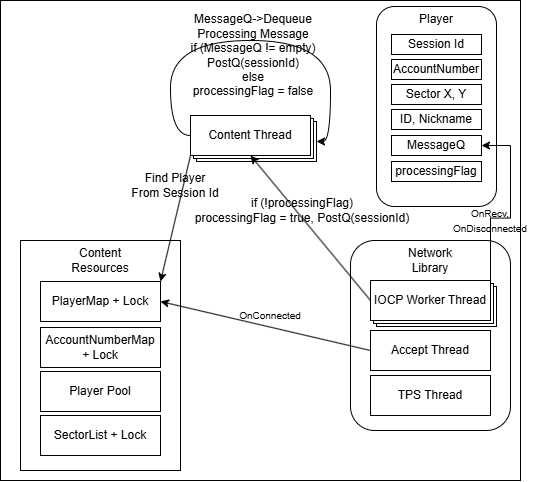

The diagram above was exported from draw.io. Its source (the exported page's mxGraphModel, read from the mxfile embedded in the PNG):
<mxGraphModel dx="1286" dy="697" grid="1" gridSize="10" guides="1" tooltips="1" connect="1" arrows="1" fold="1" page="1" pageScale="1" pageWidth="827" pageHeight="1169" math="0" shadow="0">
  <root>
    <mxCell id="0" />
    <mxCell id="1" parent="0" />
    <mxCell id="2" parent="1" style="rounded=0;whiteSpace=wrap;html=1;fillColor=light-dark(#FFFFFF,#FFFAF0);" value="" vertex="1">
      <mxGeometry height="480" width="520" x="1680" y="120" as="geometry" />
    </mxCell>
    <mxCell id="3" parent="1" style="rounded=1;whiteSpace=wrap;html=1;" value="" vertex="1">
      <mxGeometry height="190" width="160" x="2030" y="360" as="geometry" />
    </mxCell>
    <mxCell id="4" parent="1" style="text;html=1;whiteSpace=wrap;strokeColor=none;fillColor=none;align=center;verticalAlign=middle;rounded=0;" value="Network Library" vertex="1">
      <mxGeometry height="30" width="60" x="2080" y="365" as="geometry" />
    </mxCell>
    <mxCell id="5" parent="1" style="rounded=0;whiteSpace=wrap;html=1;" value="Accept Thread" vertex="1">
      <mxGeometry height="40" width="120" x="2050" y="450" as="geometry" />
    </mxCell>
    <mxCell id="6" parent="1" style="rounded=0;whiteSpace=wrap;html=1;" value="" vertex="1">
      <mxGeometry height="40" width="120" x="2056" y="406" as="geometry" />
    </mxCell>
    <mxCell id="7" parent="1" style="rounded=0;whiteSpace=wrap;html=1;" value="TPS Thread" vertex="1">
      <mxGeometry height="40" width="120" x="2050" y="495" as="geometry" />
    </mxCell>
    <mxCell id="8" parent="1" style="rounded=0;whiteSpace=wrap;html=1;" value="" vertex="1">
      <mxGeometry height="40" width="120" x="2053" y="403" as="geometry" />
    </mxCell>
    <mxCell id="9" parent="1" style="rounded=0;whiteSpace=wrap;html=1;" value="IOCP Worker Thread" vertex="1">
      <mxGeometry height="40" width="120" x="2050" y="400" as="geometry" />
    </mxCell>
    <mxCell id="10" parent="1" style="rounded=0;whiteSpace=wrap;html=1;" value="" vertex="1">
      <mxGeometry height="230" width="160" x="1700" y="360" as="geometry" />
    </mxCell>
    <mxCell id="11" parent="1" style="text;html=1;whiteSpace=wrap;strokeColor=none;fillColor=none;align=center;verticalAlign=middle;rounded=0;" value="Content Resources" vertex="1">
      <mxGeometry height="30" width="60" x="1750" y="365" as="geometry" />
    </mxCell>
    <mxCell id="12" parent="1" style="rounded=0;whiteSpace=wrap;html=1;" value="PlayerMap + Lock" vertex="1">
      <mxGeometry height="40" width="120" x="1720" y="401" as="geometry" />
    </mxCell>
    <mxCell id="13" parent="1" style="rounded=0;whiteSpace=wrap;html=1;" value="AccountNumberMap + Lock" vertex="1">
      <mxGeometry height="40" width="120" x="1720" y="447" as="geometry" />
    </mxCell>
    <mxCell id="14" parent="1" style="rounded=0;whiteSpace=wrap;html=1;" value="Player Pool" vertex="1">
      <mxGeometry height="40" width="120" x="1720" y="491" as="geometry" />
    </mxCell>
    <mxCell id="15" parent="1" style="rounded=0;whiteSpace=wrap;html=1;" value="SectorList + Lock" vertex="1">
      <mxGeometry height="40" width="120" x="1720" y="535" as="geometry" />
    </mxCell>
    <mxCell id="16" parent="1" style="rounded=1;whiteSpace=wrap;html=1;" value="" vertex="1">
      <mxGeometry height="200" width="120" x="2056" y="126" as="geometry" />
    </mxCell>
    <mxCell id="17" parent="1" style="text;html=1;whiteSpace=wrap;strokeColor=none;fillColor=none;align=center;verticalAlign=middle;rounded=0;" value="Player" vertex="1">
      <mxGeometry height="30" width="60" x="2086" y="124" as="geometry" />
    </mxCell>
    <mxCell id="18" parent="1" style="rounded=0;whiteSpace=wrap;html=1;" value="Session Id" vertex="1">
      <mxGeometry height="20" width="90" x="2071" y="154" as="geometry" />
    </mxCell>
    <mxCell id="19" parent="1" style="rounded=0;whiteSpace=wrap;html=1;" value="AccountNumber" vertex="1">
      <mxGeometry height="20" width="90" x="2071" y="179" as="geometry" />
    </mxCell>
    <mxCell id="20" parent="1" style="rounded=0;whiteSpace=wrap;html=1;" value="Sector X, Y" vertex="1">
      <mxGeometry height="20" width="90" x="2071" y="204" as="geometry" />
    </mxCell>
    <mxCell id="21" parent="1" style="rounded=0;whiteSpace=wrap;html=1;" value="ID, Nickname" vertex="1">
      <mxGeometry height="20" width="90" x="2071" y="229" as="geometry" />
    </mxCell>
    <mxCell id="22" parent="1" style="rounded=0;whiteSpace=wrap;html=1;" value="MessageQ" vertex="1">
      <mxGeometry height="20" width="90" x="2071" y="255" as="geometry" />
    </mxCell>
    <mxCell id="23" parent="1" style="rounded=0;whiteSpace=wrap;html=1;" value="processingFlag" vertex="1">
      <mxGeometry height="20" width="90" x="2071" y="281" as="geometry" />
    </mxCell>
    <mxCell id="24" parent="1" style="text;html=1;whiteSpace=wrap;strokeColor=none;fillColor=none;align=center;verticalAlign=middle;rounded=0;" value="&lt;font style=&quot;color: light-dark(rgb(0, 0, 0), rgb(5, 5, 5));&quot;&gt;if (!processingFlag)&lt;/font&gt;&lt;div&gt;&lt;font style=&quot;color: light-dark(rgb(0, 0, 0), rgb(5, 5, 5));&quot;&gt;&lt;font&gt;processingFlag = true,&amp;nbsp;&lt;/font&gt;&lt;span style=&quot;background-color: transparent;&quot;&gt;PostQ(sessionId)&lt;/span&gt;&lt;/font&gt;&lt;/div&gt;" vertex="1">
      <mxGeometry height="40" width="244" x="1860" y="310" as="geometry" />
    </mxCell>
    <mxCell id="25" parent="1" style="rounded=0;whiteSpace=wrap;html=1;" value="Content Thread" vertex="1">
      <mxGeometry height="40" width="120" x="1876" y="241" as="geometry" />
    </mxCell>
    <mxCell id="26" parent="1" style="rounded=0;whiteSpace=wrap;html=1;" value="Content Thread" vertex="1">
      <mxGeometry height="40" width="120" x="1873" y="238" as="geometry" />
    </mxCell>
    <mxCell id="27" edge="1" parent="1" source="29" style="rounded=0;orthogonalLoop=1;jettySize=auto;html=1;exitX=0;exitY=1;exitDx=0;exitDy=0;entryX=1;entryY=0;entryDx=0;entryDy=0;strokeColor=light-dark(#000000,#050505);" target="12">
      <mxGeometry relative="1" as="geometry" />
    </mxCell>
    <mxCell id="28" edge="1" parent="1" source="29" style="edgeStyle=orthogonalEdgeStyle;rounded=0;orthogonalLoop=1;jettySize=auto;html=1;exitX=0;exitY=0.5;exitDx=0;exitDy=0;entryX=1;entryY=0.5;entryDx=0;entryDy=0;curved=1;strokeColor=light-dark(#000000,#000000);" target="25">
      <mxGeometry relative="1" as="geometry">
        <Array as="points">
          <mxPoint x="1850" y="255" />
          <mxPoint x="1850" y="160" />
          <mxPoint x="2010" y="160" />
          <mxPoint x="2010" y="261" />
        </Array>
      </mxGeometry>
    </mxCell>
    <mxCell id="29" parent="1" style="rounded=0;whiteSpace=wrap;html=1;" value="Content Thread" vertex="1">
      <mxGeometry height="40" width="120" x="1870" y="235" as="geometry" />
    </mxCell>
    <mxCell id="30" edge="1" parent="1" source="9" style="rounded=0;orthogonalLoop=1;jettySize=auto;html=1;exitX=0;exitY=0.5;exitDx=0;exitDy=0;entryX=0.5;entryY=1;entryDx=0;entryDy=0;strokeColor=light-dark(#000000,#171717);" target="29">
      <mxGeometry relative="1" as="geometry" />
    </mxCell>
    <mxCell id="31" parent="1" style="text;html=1;whiteSpace=wrap;strokeColor=none;fillColor=none;align=center;verticalAlign=middle;rounded=0;" value="&lt;font style=&quot;color: light-dark(rgb(0, 0, 0), rgb(0, 0, 0));&quot;&gt;Find Player From Session Id&lt;/font&gt;" vertex="1">
      <mxGeometry height="30" width="90" x="1810" y="290" as="geometry" />
    </mxCell>
    <mxCell id="32" parent="1" style="text;html=1;whiteSpace=wrap;strokeColor=none;fillColor=none;align=center;verticalAlign=middle;rounded=0;" value="&lt;font style=&quot;color: light-dark(rgb(0, 0, 0), rgb(0, 0, 0));&quot;&gt;MessageQ-&amp;gt;Dequeue&lt;/font&gt;&lt;div&gt;&lt;font style=&quot;color: light-dark(rgb(0, 0, 0), rgb(0, 0, 0));&quot;&gt;Processing Message&lt;/font&gt;&lt;/div&gt;&lt;div&gt;&lt;font style=&quot;color: light-dark(rgb(0, 0, 0), rgb(0, 0, 0));&quot;&gt;if (MessageQ != empty)&lt;/font&gt;&lt;/div&gt;&lt;div&gt;&lt;font style=&quot;color: light-dark(rgb(0, 0, 0), rgb(0, 0, 0));&quot;&gt;PostQ(sessionId)&lt;/font&gt;&lt;/div&gt;&lt;div&gt;&lt;font style=&quot;color: light-dark(rgb(0, 0, 0), rgb(0, 0, 0));&quot;&gt;else&lt;/font&gt;&lt;/div&gt;&lt;div&gt;&lt;font style=&quot;color: light-dark(rgb(0, 0, 0), rgb(0, 0, 0));&quot;&gt;processingFlag = false&lt;/font&gt;&lt;/div&gt;" vertex="1">
      <mxGeometry height="90" width="180" x="1843" y="130" as="geometry" />
    </mxCell>
    <mxCell id="33" edge="1" parent="1" source="9" style="edgeStyle=orthogonalEdgeStyle;rounded=0;orthogonalLoop=1;jettySize=auto;html=1;exitX=1;exitY=0;exitDx=0;exitDy=0;entryX=1;entryY=0.5;entryDx=0;entryDy=0;strokeColor=light-dark(#000000,#000000);" target="22">
      <mxGeometry relative="1" as="geometry" />
    </mxCell>
    <mxCell id="34" edge="1" parent="1" source="5" style="rounded=0;orthogonalLoop=1;jettySize=auto;html=1;exitX=0;exitY=0.5;exitDx=0;exitDy=0;entryX=1;entryY=0.5;entryDx=0;entryDy=0;strokeColor=light-dark(#000000,#000000);" target="12">
      <mxGeometry relative="1" as="geometry" />
    </mxCell>
    <mxCell id="35" parent="1" style="text;html=1;whiteSpace=wrap;strokeColor=none;fillColor=none;align=center;verticalAlign=middle;rounded=0;" value="&lt;font style=&quot;color: light-dark(rgb(0, 0, 0), rgb(0, 0, 0)); font-size: 10px;&quot;&gt;OnRecv, OnDisconnected&lt;/font&gt;" vertex="1">
      <mxGeometry height="30" width="100" x="2120" y="325" as="geometry" />
    </mxCell>
    <mxCell id="36" parent="1" style="text;html=1;whiteSpace=wrap;strokeColor=none;fillColor=none;align=center;verticalAlign=middle;rounded=0;" value="&lt;font style=&quot;color: light-dark(rgb(0, 0, 0), rgb(5, 5, 5)); font-size: 10px;&quot;&gt;OnConnected&lt;/font&gt;" vertex="1">
      <mxGeometry height="30" width="60" x="1920" y="420" as="geometry" />
    </mxCell>
  </root>
</mxGraphModel>